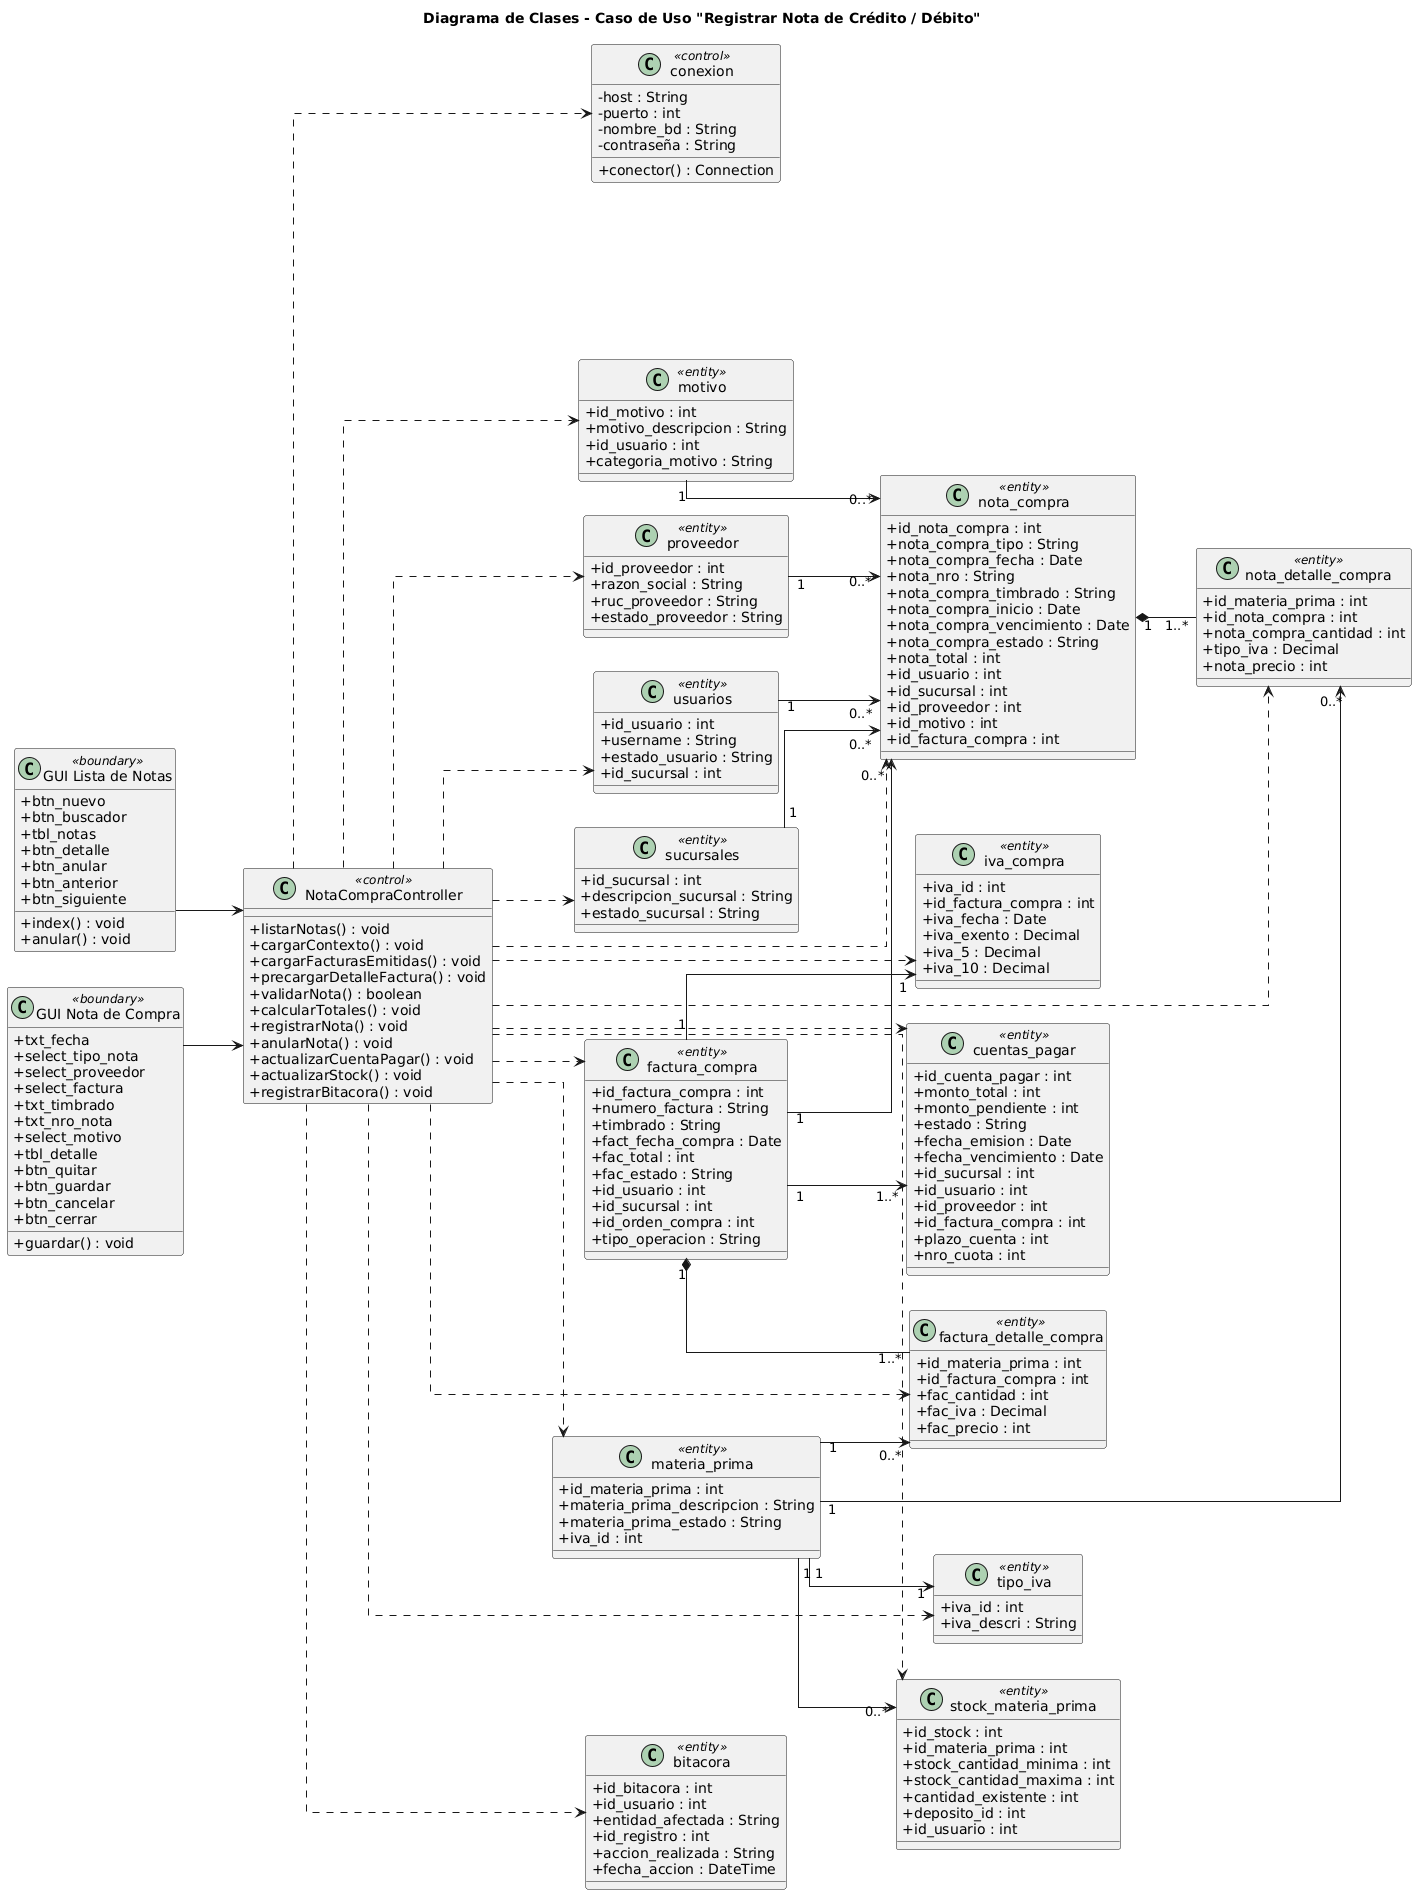

The diagram above was rendered by PlantUML. Its source (embedded in the PNG):
@startuml
skinparam classAttributeIconSize 0
skinparam linetype ortho
left to right direction

title Diagrama de Clases - Caso de Uso "Registrar Nota de Crédito / Débito"

class "GUI Lista de Notas" as GUILista <<boundary>> {
  +btn_nuevo
  +btn_buscador
  +tbl_notas
  +btn_detalle
  +btn_anular
  +btn_anterior
  +btn_siguiente
  +index() : void
  +anular() : void
}

class "GUI Nota de Compra" as GUIForm <<boundary>> {
  +txt_fecha
  +select_tipo_nota
  +select_proveedor
  +select_factura
  +txt_timbrado
  +txt_nro_nota
  +select_motivo
  +tbl_detalle
  +btn_quitar
  +btn_guardar
  +btn_cancelar
  +btn_cerrar
  +guardar() : void
}

class NotaCompraController <<control>> {
  +listarNotas() : void
  +cargarContexto() : void
  +cargarFacturasEmitidas() : void
  +precargarDetalleFactura() : void
  +validarNota() : boolean
  +calcularTotales() : void
  +registrarNota() : void
  +anularNota() : void
  +actualizarCuentaPagar() : void
  +actualizarStock() : void
  +registrarBitacora() : void
}

class conexion <<control>> {
  -host : String
  -puerto : int
  -nombre_bd : String
  -contraseña : String
  +conector() : Connection
}

class nota_compra <<entity>> {
  +id_nota_compra : int
  +nota_compra_tipo : String
  +nota_compra_fecha : Date
  +nota_nro : String
  +nota_compra_timbrado : String
  +nota_compra_inicio : Date
  +nota_compra_vencimiento : Date
  +nota_compra_estado : String
  +nota_total : int
  +id_usuario : int
  +id_sucursal : int
  +id_proveedor : int
  +id_motivo : int
  +id_factura_compra : int
}

class nota_detalle_compra <<entity>> {
  +id_materia_prima : int
  +id_nota_compra : int
  +nota_compra_cantidad : int
  +tipo_iva : Decimal
  +nota_precio : int
}

class motivo <<entity>> {
  +id_motivo : int
  +motivo_descripcion : String
  +id_usuario : int
  +categoria_motivo : String
}

class factura_compra <<entity>> {
  +id_factura_compra : int
  +numero_factura : String
  +timbrado : String
  +fact_fecha_compra : Date
  +fac_total : int
  +fac_estado : String
  +id_usuario : int
  +id_sucursal : int
  +id_orden_compra : int
  +tipo_operacion : String
}

class factura_detalle_compra <<entity>> {
  +id_materia_prima : int
  +id_factura_compra : int
  +fac_cantidad : int
  +fac_iva : Decimal
  +fac_precio : int
}

class proveedor <<entity>> {
  +id_proveedor : int
  +razon_social : String
  +ruc_proveedor : String
  +estado_proveedor : String
}

class materia_prima <<entity>> {
  +id_materia_prima : int
  +materia_prima_descripcion : String
  +materia_prima_estado : String
  +iva_id : int
}

class tipo_iva <<entity>> {
  +iva_id : int
  +iva_descri : String
}

class iva_compra <<entity>> {
  +iva_id : int
  +id_factura_compra : int
  +iva_fecha : Date
  +iva_exento : Decimal
  +iva_5 : Decimal
  +iva_10 : Decimal
}

class cuentas_pagar <<entity>> {
  +id_cuenta_pagar : int
  +monto_total : int
  +monto_pendiente : int
  +estado : String
  +fecha_emision : Date
  +fecha_vencimiento : Date
  +id_sucursal : int
  +id_usuario : int
  +id_proveedor : int
  +id_factura_compra : int
  +plazo_cuenta : int
  +nro_cuota : int
}

class stock_materia_prima <<entity>> {
  +id_stock : int
  +id_materia_prima : int
  +stock_cantidad_minima : int
  +stock_cantidad_maxima : int
  +cantidad_existente : int
  +deposito_id : int
  +id_usuario : int
}

class usuarios <<entity>> {
  +id_usuario : int
  +username : String
  +estado_usuario : String
  +id_sucursal : int
}

class sucursales <<entity>> {
  +id_sucursal : int
  +descripcion_sucursal : String
  +estado_sucursal : String
}

class bitacora <<entity>> {
  +id_bitacora : int
  +id_usuario : int
  +entidad_afectada : String
  +id_registro : int
  +accion_realizada : String
  +fecha_accion : DateTime
}

GUILista --> NotaCompraController
GUIForm --> NotaCompraController

NotaCompraController ..> conexion
NotaCompraController ..> nota_compra
NotaCompraController ..> nota_detalle_compra
NotaCompraController ..> motivo
NotaCompraController ..> factura_compra
NotaCompraController ..> factura_detalle_compra
NotaCompraController ..> proveedor
NotaCompraController ..> materia_prima
NotaCompraController ..> tipo_iva
NotaCompraController ..> iva_compra
NotaCompraController ..> cuentas_pagar
NotaCompraController ..> stock_materia_prima
NotaCompraController ..> usuarios
NotaCompraController ..> sucursales
NotaCompraController ..> bitacora

factura_compra "1" --> "0..*" nota_compra
proveedor "1" --> "0..*" nota_compra
usuarios "1" --> "0..*" nota_compra
sucursales "1" --> "0..*" nota_compra
motivo "1" --> "0..*" nota_compra

nota_compra "1" *-- "1..*" nota_detalle_compra
materia_prima "1" --> "0..*" nota_detalle_compra
materia_prima "1" --> "1" tipo_iva

factura_compra "1" *-- "1..*" factura_detalle_compra
materia_prima "1" --> "0..*" factura_detalle_compra

factura_compra "1" --> "1" iva_compra
factura_compra "1" --> "1..*" cuentas_pagar
materia_prima "1" --> "0..*" stock_materia_prima
@enduml